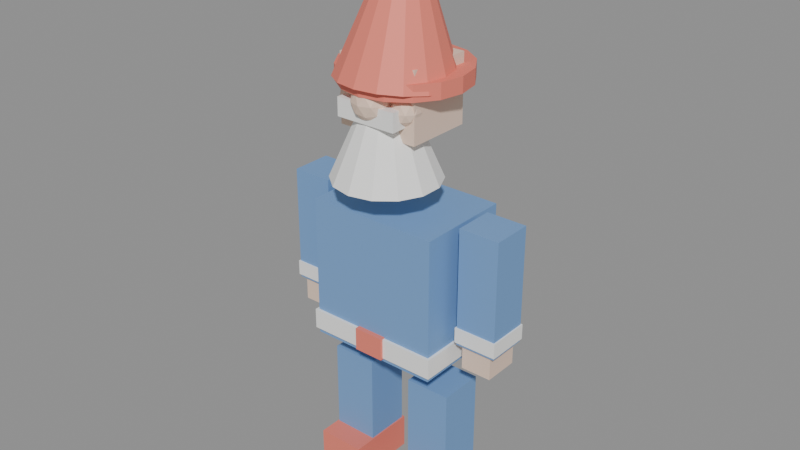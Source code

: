 # Source: garden-gnome.blend  (saved by Blender 5.2.44; exported with 4.5.12 LTS)
import bpy
from mathutils import Matrix  # noqa: F401  (used for matrix-valued properties, if any)

bpy.ops.wm.read_factory_settings(use_empty=True)
scene = bpy.context.scene
scene.name = 'Scene'

# ---- materials (node trees are filled in below, after node groups)
mat_mat_skin = bpy.data.materials.new('MAT_Skin')
mat_mat_white = bpy.data.materials.new('MAT_White')
mat_mat_accent = bpy.data.materials.new('MAT_Accent')
mat_mat_body = bpy.data.materials.new('MAT_Body')

# ---- material node trees
mat_mat_skin.use_nodes = True; mat_mat_skin.node_tree.nodes.clear()
_N = mat_mat_skin.node_tree.nodes; _L = mat_mat_skin.node_tree.links
n0 = _N.new('ShaderNodeBsdfPrincipled'); n0.name = 'Principled BSDF'; n0.location = (-200, 100)
n0.inputs[0].default_value = (0.86, 0.65, 0.52, 1.0)
n0.inputs[1].default_value = 0.05
n0.inputs[2].default_value = 0.65
n0.inputs[10].default_value = 0.005
n1 = _N.new('ShaderNodeOutputMaterial'); n1.name = 'Material Output'; n1.location = (200, 100)
_L.new(n0.outputs[0], n1.inputs[0])
n1.is_active_output = True
mat_mat_white.use_nodes = True; mat_mat_white.node_tree.nodes.clear()
_N = mat_mat_white.node_tree.nodes; _L = mat_mat_white.node_tree.links
n0 = _N.new('ShaderNodeBsdfPrincipled'); n0.name = 'Principled BSDF'; n0.location = (-200, 100)
n0.inputs[0].default_value = (0.92, 0.92, 0.9, 1.0)
n0.inputs[2].default_value = 0.8
n0.inputs[10].default_value = 0.005
n1 = _N.new('ShaderNodeOutputMaterial'); n1.name = 'Material Output'; n1.location = (200, 100)
_L.new(n0.outputs[0], n1.inputs[0])
n1.is_active_output = True
mat_mat_accent.use_nodes = True; mat_mat_accent.node_tree.nodes.clear()
_N = mat_mat_accent.node_tree.nodes; _L = mat_mat_accent.node_tree.links
n0 = _N.new('ShaderNodeBsdfPrincipled'); n0.name = 'Principled BSDF'; n0.location = (-200, 100)
n0.inputs[0].default_value = (0.88, 0.22, 0.16, 1.0)
n0.inputs[1].default_value = 0.05
n0.inputs[2].default_value = 0.6
n0.inputs[10].default_value = 0.005
n1 = _N.new('ShaderNodeOutputMaterial'); n1.name = 'Material Output'; n1.location = (200, 100)
_L.new(n0.outputs[0], n1.inputs[0])
n1.is_active_output = True
mat_mat_body.use_nodes = True; mat_mat_body.node_tree.nodes.clear()
_N = mat_mat_body.node_tree.nodes; _L = mat_mat_body.node_tree.links
n0 = _N.new('ShaderNodeBsdfPrincipled'); n0.name = 'Principled BSDF'; n0.location = (-200, 100)
n0.inputs[0].default_value = (0.18, 0.35, 0.65, 1.0)
n0.inputs[1].default_value = 0.05
n0.inputs[2].default_value = 0.75
n0.inputs[10].default_value = 0.005
n1 = _N.new('ShaderNodeOutputMaterial'); n1.name = 'Material Output'; n1.location = (200, 100)
_L.new(n0.outputs[0], n1.inputs[0])
n1.is_active_output = True

# ---- meshes
me_gnomeface_mesh = bpy.data.meshes.new('GnomeFace_mesh')
me_gnomeface_mesh.from_pydata([(-0.16, -0.13, -0.13), (-0.16, -0.13, 0.13), (-0.16, 0.13, -0.13), (-0.16, 0.13, 0.13), (0.16, -0.13, -0.13), (0.16, -0.13, 0.13), (0.16, 0.13, -0.13), (0.16, 0.13, 0.13)], [], [(0, 1, 3, 2), (2, 3, 7, 6), (6, 7, 5, 4), (4, 5, 1, 0), (2, 6, 4, 0), (7, 3, 1, 5)])
me_gnomeface_mesh.materials.append(mat_mat_skin)
me_gnomeface_mesh.update()
me_gnomenose_mesh = bpy.data.meshes.new('GnomeNose_mesh')
me_gnomenose_mesh.from_pydata([(0.0, 0.0, -0.075), (0.05427, -0.03943, -0.03354), (-0.02073, -0.0638, -0.03354), (-0.06708, 0.0, -0.03354), (-0.02073, 0.0638, -0.03354), (0.05427, 0.03943, -0.03354), (0.02073, -0.0638, 0.03354), (-0.05427, -0.03943, 0.03354), (-0.05427, 0.03943, 0.03354), (0.02073, 0.0638, 0.03354), (0.06708, 0.0, 0.03354), (0.0, 0.0, 0.075), (-0.01218, -0.0375, -0.0638), (0.0319, -0.02318, -0.0638), (0.01972, -0.06068, -0.03943), (0.0638, 0.0, -0.03943), (0.0319, 0.02318, -0.0638), (-0.03943, 0.0, -0.0638), (-0.05161, -0.0375, -0.03943), (-0.01218, 0.0375, -0.0638), (-0.05161, 0.0375, -0.03943), (0.01972, 0.06068, -0.03943), (0.07133, -0.02318, 0.0), (0.07133, 0.02318, 0.0), (0.0, -0.075, 0.0), (0.04408, -0.06068, 0.0), (-0.07133, -0.02318, 0.0), (-0.04408, -0.06068, 0.0), (-0.04408, 0.06068, 0.0), (-0.07133, 0.02318, 0.0), (0.04408, 0.06068, 0.0), (0.0, 0.075, 0.0), (0.05161, -0.0375, 0.03943), (-0.01972, -0.06068, 0.03943), (-0.0638, 0.0, 0.03943), (-0.01972, 0.06068, 0.03943), (0.05161, 0.0375, 0.03943), (0.01218, -0.0375, 0.0638), (0.03943, 0.0, 0.0638), (-0.0319, -0.02318, 0.0638), (-0.0319, 0.02318, 0.0638), (0.01218, 0.0375, 0.0638)], [], [(0, 13, 12), (1, 13, 15), (0, 12, 17), (0, 17, 19), (0, 19, 16), (1, 15, 22), (2, 14, 24), (3, 18, 26), (4, 20, 28), (5, 21, 30), (1, 22, 25), (2, 24, 27), (3, 26, 29), (4, 28, 31), (5, 30, 23), (6, 32, 37), (7, 33, 39), (8, 34, 40), (9, 35, 41), (10, 36, 38), (38, 41, 11), (38, 36, 41), (36, 9, 41), (41, 40, 11), (41, 35, 40), (35, 8, 40), (40, 39, 11), (40, 34, 39), (34, 7, 39), (39, 37, 11), (39, 33, 37), (33, 6, 37), (37, 38, 11), (37, 32, 38), (32, 10, 38), (23, 36, 10), (23, 30, 36), (30, 9, 36), (31, 35, 9), (31, 28, 35), (28, 8, 35), (29, 34, 8), (29, 26, 34), (26, 7, 34), (27, 33, 7), (27, 24, 33), (24, 6, 33), (25, 32, 6), (25, 22, 32), (22, 10, 32), (30, 31, 9), (30, 21, 31), (21, 4, 31), (28, 29, 8), (28, 20, 29), (20, 3, 29), (26, 27, 7), (26, 18, 27), (18, 2, 27), (24, 25, 6), (24, 14, 25), (14, 1, 25), (22, 23, 10), (22, 15, 23), (15, 5, 23), (16, 21, 5), (16, 19, 21), (19, 4, 21), (19, 20, 4), (19, 17, 20), (17, 3, 20), (17, 18, 3), (17, 12, 18), (12, 2, 18), (15, 16, 5), (15, 13, 16), (13, 0, 16), (12, 14, 2), (12, 13, 14), (13, 1, 14)])
me_gnomenose_mesh.materials.append(mat_mat_skin)
me_gnomenose_mesh.update()
me_cheek_l_mesh = bpy.data.meshes.new('Cheek_L_mesh')
me_cheek_l_mesh.from_pydata([(0.0, 0.0, -0.055), (0.0398, -0.02891, -0.0246), (-0.0152, -0.04679, -0.0246), (-0.04919, 0.0, -0.0246), (-0.0152, 0.04679, -0.0246), (0.0398, 0.02891, -0.0246), (0.0152, -0.04679, 0.0246), (-0.0398, -0.02891, 0.0246), (-0.0398, 0.02891, 0.0246), (0.0152, 0.04679, 0.0246), (0.04919, 0.0, 0.0246), (0.0, 0.0, 0.055), (-0.008935, -0.0275, -0.04679), (0.02339, -0.017, -0.04679), (0.01446, -0.0445, -0.02892), (0.04679, 0.0, -0.02892), (0.02339, 0.017, -0.04679), (-0.02892, 0.0, -0.04679), (-0.03785, -0.0275, -0.02892), (-0.008935, 0.0275, -0.04679), (-0.03785, 0.0275, -0.02892), (0.01446, 0.0445, -0.02892), (0.05231, -0.017, 0.0), (0.05231, 0.017, 0.0), (0.0, -0.055, 0.0), (0.03233, -0.0445, 0.0), (-0.05231, -0.017, 0.0), (-0.03233, -0.0445, 0.0), (-0.03233, 0.0445, 0.0), (-0.05231, 0.017, 0.0), (0.03233, 0.0445, 0.0), (0.0, 0.055, 0.0), (0.03785, -0.0275, 0.02892), (-0.01446, -0.0445, 0.02892), (-0.04679, 0.0, 0.02892), (-0.01446, 0.0445, 0.02892), (0.03785, 0.0275, 0.02892), (0.008935, -0.0275, 0.04679), (0.02892, 0.0, 0.04679), (-0.02339, -0.017, 0.04679), (-0.02339, 0.017, 0.04679), (0.008935, 0.0275, 0.04679)], [], [(0, 13, 12), (1, 13, 15), (0, 12, 17), (0, 17, 19), (0, 19, 16), (1, 15, 22), (2, 14, 24), (3, 18, 26), (4, 20, 28), (5, 21, 30), (1, 22, 25), (2, 24, 27), (3, 26, 29), (4, 28, 31), (5, 30, 23), (6, 32, 37), (7, 33, 39), (8, 34, 40), (9, 35, 41), (10, 36, 38), (38, 41, 11), (38, 36, 41), (36, 9, 41), (41, 40, 11), (41, 35, 40), (35, 8, 40), (40, 39, 11), (40, 34, 39), (34, 7, 39), (39, 37, 11), (39, 33, 37), (33, 6, 37), (37, 38, 11), (37, 32, 38), (32, 10, 38), (23, 36, 10), (23, 30, 36), (30, 9, 36), (31, 35, 9), (31, 28, 35), (28, 8, 35), (29, 34, 8), (29, 26, 34), (26, 7, 34), (27, 33, 7), (27, 24, 33), (24, 6, 33), (25, 32, 6), (25, 22, 32), (22, 10, 32), (30, 31, 9), (30, 21, 31), (21, 4, 31), (28, 29, 8), (28, 20, 29), (20, 3, 29), (26, 27, 7), (26, 18, 27), (18, 2, 27), (24, 25, 6), (24, 14, 25), (14, 1, 25), (22, 23, 10), (22, 15, 23), (15, 5, 23), (16, 21, 5), (16, 19, 21), (19, 4, 21), (19, 20, 4), (19, 17, 20), (17, 3, 20), (17, 18, 3), (17, 12, 18), (12, 2, 18), (15, 16, 5), (15, 13, 16), (13, 0, 16), (12, 14, 2), (12, 13, 14), (13, 1, 14)])
me_cheek_l_mesh.materials.append(mat_mat_skin)
me_cheek_l_mesh.update()
me_cheek_r_mesh = bpy.data.meshes.new('Cheek_R_mesh')
me_cheek_r_mesh.from_pydata([(0.0, 0.0, -0.055), (0.0398, -0.02891, -0.0246), (-0.0152, -0.04679, -0.0246), (-0.04919, 0.0, -0.0246), (-0.0152, 0.04679, -0.0246), (0.0398, 0.02891, -0.0246), (0.0152, -0.04679, 0.0246), (-0.0398, -0.02891, 0.0246), (-0.0398, 0.02891, 0.0246), (0.0152, 0.04679, 0.0246), (0.04919, 0.0, 0.0246), (0.0, 0.0, 0.055), (-0.008935, -0.0275, -0.04679), (0.02339, -0.017, -0.04679), (0.01446, -0.0445, -0.02892), (0.04679, 0.0, -0.02892), (0.02339, 0.017, -0.04679), (-0.02892, 0.0, -0.04679), (-0.03785, -0.0275, -0.02892), (-0.008935, 0.0275, -0.04679), (-0.03785, 0.0275, -0.02892), (0.01446, 0.0445, -0.02892), (0.05231, -0.017, 0.0), (0.05231, 0.017, 0.0), (0.0, -0.055, 0.0), (0.03233, -0.0445, 0.0), (-0.05231, -0.017, 0.0), (-0.03233, -0.0445, 0.0), (-0.03233, 0.0445, 0.0), (-0.05231, 0.017, 0.0), (0.03233, 0.0445, 0.0), (0.0, 0.055, 0.0), (0.03785, -0.0275, 0.02892), (-0.01446, -0.0445, 0.02892), (-0.04679, 0.0, 0.02892), (-0.01446, 0.0445, 0.02892), (0.03785, 0.0275, 0.02892), (0.008935, -0.0275, 0.04679), (0.02892, 0.0, 0.04679), (-0.02339, -0.017, 0.04679), (-0.02339, 0.017, 0.04679), (0.008935, 0.0275, 0.04679)], [], [(0, 13, 12), (1, 13, 15), (0, 12, 17), (0, 17, 19), (0, 19, 16), (1, 15, 22), (2, 14, 24), (3, 18, 26), (4, 20, 28), (5, 21, 30), (1, 22, 25), (2, 24, 27), (3, 26, 29), (4, 28, 31), (5, 30, 23), (6, 32, 37), (7, 33, 39), (8, 34, 40), (9, 35, 41), (10, 36, 38), (38, 41, 11), (38, 36, 41), (36, 9, 41), (41, 40, 11), (41, 35, 40), (35, 8, 40), (40, 39, 11), (40, 34, 39), (34, 7, 39), (39, 37, 11), (39, 33, 37), (33, 6, 37), (37, 38, 11), (37, 32, 38), (32, 10, 38), (23, 36, 10), (23, 30, 36), (30, 9, 36), (31, 35, 9), (31, 28, 35), (28, 8, 35), (29, 34, 8), (29, 26, 34), (26, 7, 34), (27, 33, 7), (27, 24, 33), (24, 6, 33), (25, 32, 6), (25, 22, 32), (22, 10, 32), (30, 31, 9), (30, 21, 31), (21, 4, 31), (28, 29, 8), (28, 20, 29), (20, 3, 29), (26, 27, 7), (26, 18, 27), (18, 2, 27), (24, 25, 6), (24, 14, 25), (14, 1, 25), (22, 23, 10), (22, 15, 23), (15, 5, 23), (16, 21, 5), (16, 19, 21), (19, 4, 21), (19, 20, 4), (19, 17, 20), (17, 3, 20), (17, 18, 3), (17, 12, 18), (12, 2, 18), (15, 16, 5), (15, 13, 16), (13, 0, 16), (12, 14, 2), (12, 13, 14), (13, 1, 14)])
me_cheek_r_mesh.materials.append(mat_mat_skin)
me_cheek_r_mesh.update()
me_gnomebeard_mesh = bpy.data.meshes.new('GnomeBeard_mesh')
me_gnomebeard_mesh.from_pydata([(0.0, 0.2, -0.16), (0.0, 0.06, 0.16), (0.08678, 0.1802, -0.16), (0.02603, 0.05406, 0.16), (0.1564, 0.1247, -0.16), (0.04691, 0.03741, 0.16), (0.195, 0.0445, -0.16), (0.0585, 0.01335, 0.16), (0.195, -0.0445, -0.16), (0.0585, -0.01335, 0.16), (0.1564, -0.1247, -0.16), (0.04691, -0.03741, 0.16), (0.08678, -0.1802, -0.16), (0.02603, -0.05406, 0.16), (0.0, -0.2, -0.16), (0.0, -0.06, 0.16), (-0.08678, -0.1802, -0.16), (-0.02603, -0.05406, 0.16), (-0.1564, -0.1247, -0.16), (-0.04691, -0.03741, 0.16), (-0.195, -0.0445, -0.16), (-0.0585, -0.01335, 0.16), (-0.195, 0.0445, -0.16), (-0.0585, 0.01335, 0.16), (-0.1564, 0.1247, -0.16), (-0.04691, 0.03741, 0.16), (-0.08678, 0.1802, -0.16), (-0.02603, 0.05406, 0.16)], [], [(0, 1, 3, 2), (2, 3, 5, 4), (4, 5, 7, 6), (6, 7, 9, 8), (8, 9, 11, 10), (10, 11, 13, 12), (12, 13, 15, 14), (14, 15, 17, 16), (16, 17, 19, 18), (18, 19, 21, 20), (20, 21, 23, 22), (22, 23, 25, 24), (3, 1, 27, 25, 23, 21, 19, 17, 15, 13, 11, 9, 7, 5), (24, 25, 27, 26), (26, 27, 1, 0), (0, 2, 4, 6, 8, 10, 12, 14, 16, 18, 20, 22, 24, 26)])
me_gnomebeard_mesh.materials.append(mat_mat_white)
me_gnomebeard_mesh.update()
me_moustache_mesh = bpy.data.meshes.new('Moustache_mesh')
me_moustache_mesh.from_pydata([(-0.12, -0.05, -0.035), (-0.12, -0.05, 0.035), (-0.12, 0.05, -0.035), (-0.12, 0.05, 0.035), (0.12, -0.05, -0.035), (0.12, -0.05, 0.035), (0.12, 0.05, -0.035), (0.12, 0.05, 0.035)], [], [(0, 1, 3, 2), (2, 3, 7, 6), (6, 7, 5, 4), (4, 5, 1, 0), (2, 6, 4, 0), (7, 3, 1, 5)])
me_moustache_mesh.materials.append(mat_mat_white)
me_moustache_mesh.update()
me_gnomehatbrim_mesh = bpy.data.meshes.new('GnomeHatBrim_mesh')
me_gnomehatbrim_mesh.from_pydata([(0.0, 0.24, -0.03), (0.0, 0.24, 0.03), (0.09184, 0.2217, -0.03), (0.09184, 0.2217, 0.03), (0.1697, 0.1697, -0.03), (0.1697, 0.1697, 0.03), (0.2217, 0.09184, -0.03), (0.2217, 0.09184, 0.03), (0.24, 0.0, -0.03), (0.24, 0.0, 0.03), (0.2217, -0.09184, -0.03), (0.2217, -0.09184, 0.03), (0.1697, -0.1697, -0.03), (0.1697, -0.1697, 0.03), (0.09184, -0.2217, -0.03), (0.09184, -0.2217, 0.03), (0.0, -0.24, -0.03), (0.0, -0.24, 0.03), (-0.09184, -0.2217, -0.03), (-0.09184, -0.2217, 0.03), (-0.1697, -0.1697, -0.03), (-0.1697, -0.1697, 0.03), (-0.2217, -0.09184, -0.03), (-0.2217, -0.09184, 0.03), (-0.24, 0.0, -0.03), (-0.24, 0.0, 0.03), (-0.2217, 0.09184, -0.03), (-0.2217, 0.09184, 0.03), (-0.1697, 0.1697, -0.03), (-0.1697, 0.1697, 0.03), (-0.09184, 0.2217, -0.03), (-0.09184, 0.2217, 0.03)], [], [(0, 1, 3, 2), (2, 3, 5, 4), (4, 5, 7, 6), (6, 7, 9, 8), (8, 9, 11, 10), (10, 11, 13, 12), (12, 13, 15, 14), (14, 15, 17, 16), (16, 17, 19, 18), (18, 19, 21, 20), (20, 21, 23, 22), (22, 23, 25, 24), (24, 25, 27, 26), (26, 27, 29, 28), (3, 1, 31, 29, 27, 25, 23, 21, 19, 17, 15, 13, 11, 9, 7, 5), (28, 29, 31, 30), (30, 31, 1, 0), (0, 2, 4, 6, 8, 10, 12, 14, 16, 18, 20, 22, 24, 26, 28, 30)])
me_gnomehatbrim_mesh.materials.append(mat_mat_accent)
me_gnomehatbrim_mesh.update()
me_gnomehatcone_mesh = bpy.data.meshes.new('GnomeHatCone_mesh')
me_gnomehatcone_mesh.from_pydata([(0.0, 0.22, -0.26), (0.0, 0.025, 0.26), (0.08419, 0.2033, -0.26), (0.009567, 0.0231, 0.26), (0.1556, 0.1556, -0.26), (0.01768, 0.01768, 0.26), (0.2033, 0.08419, -0.26), (0.0231, 0.009567, 0.26), (0.22, 0.0, -0.26), (0.025, 0.0, 0.26), (0.2033, -0.08419, -0.26), (0.0231, -0.009567, 0.26), (0.1556, -0.1556, -0.26), (0.01768, -0.01768, 0.26), (0.08419, -0.2033, -0.26), (0.009567, -0.0231, 0.26), (0.0, -0.22, -0.26), (0.0, -0.025, 0.26), (-0.08419, -0.2033, -0.26), (-0.009567, -0.0231, 0.26), (-0.1556, -0.1556, -0.26), (-0.01768, -0.01768, 0.26), (-0.2033, -0.08419, -0.26), (-0.0231, -0.009567, 0.26), (-0.22, 0.0, -0.26), (-0.025, 0.0, 0.26), (-0.2033, 0.08419, -0.26), (-0.0231, 0.009567, 0.26), (-0.1556, 0.1556, -0.26), (-0.01768, 0.01768, 0.26), (-0.08419, 0.2033, -0.26), (-0.009567, 0.0231, 0.26)], [], [(0, 1, 3, 2), (2, 3, 5, 4), (4, 5, 7, 6), (6, 7, 9, 8), (8, 9, 11, 10), (10, 11, 13, 12), (12, 13, 15, 14), (14, 15, 17, 16), (16, 17, 19, 18), (18, 19, 21, 20), (20, 21, 23, 22), (22, 23, 25, 24), (24, 25, 27, 26), (26, 27, 29, 28), (3, 1, 31, 29, 27, 25, 23, 21, 19, 17, 15, 13, 11, 9, 7, 5), (28, 29, 31, 30), (30, 31, 1, 0), (0, 2, 4, 6, 8, 10, 12, 14, 16, 18, 20, 22, 24, 26, 28, 30)])
me_gnomehatcone_mesh.materials.append(mat_mat_accent)
me_gnomehatcone_mesh.update()
me_tunictorso_mesh = bpy.data.meshes.new('TunicTorso_mesh')
me_tunictorso_mesh.from_pydata([(-0.26, -0.19, -0.28), (-0.26, -0.19, 0.28), (-0.26, 0.19, -0.28), (-0.26, 0.19, 0.28), (0.26, -0.19, -0.28), (0.26, -0.19, 0.28), (0.26, 0.19, -0.28), (0.26, 0.19, 0.28)], [], [(0, 1, 3, 2), (2, 3, 7, 6), (6, 7, 5, 4), (4, 5, 1, 0), (2, 6, 4, 0), (7, 3, 1, 5)])
me_tunictorso_mesh.materials.append(mat_mat_body)
me_tunictorso_mesh.update()
me_gnomebelt_mesh = bpy.data.meshes.new('GnomeBelt_mesh')
me_gnomebelt_mesh.from_pydata([(-0.27, -0.2, -0.04), (-0.27, -0.2, 0.04), (-0.27, 0.2, -0.04), (-0.27, 0.2, 0.04), (0.27, -0.2, -0.04), (0.27, -0.2, 0.04), (0.27, 0.2, -0.04), (0.27, 0.2, 0.04)], [], [(0, 1, 3, 2), (2, 3, 7, 6), (6, 7, 5, 4), (4, 5, 1, 0), (2, 6, 4, 0), (7, 3, 1, 5)])
me_gnomebelt_mesh.materials.append(mat_mat_white)
me_gnomebelt_mesh.update()
me_gnomebuckle_mesh = bpy.data.meshes.new('GnomeBuckle_mesh')
me_gnomebuckle_mesh.from_pydata([(-0.06, -0.21, -0.045), (-0.06, -0.21, 0.045), (-0.06, 0.21, -0.045), (-0.06, 0.21, 0.045), (0.06, -0.21, -0.045), (0.06, -0.21, 0.045), (0.06, 0.21, -0.045), (0.06, 0.21, 0.045)], [], [(0, 1, 3, 2), (2, 3, 7, 6), (6, 7, 5, 4), (4, 5, 1, 0), (2, 6, 4, 0), (7, 3, 1, 5)])
me_gnomebuckle_mesh.materials.append(mat_mat_accent)
me_gnomebuckle_mesh.update()
me_sleeve_l_mesh = bpy.data.meshes.new('Sleeve_L_mesh')
me_sleeve_l_mesh.from_pydata([(-0.08, -0.08, -0.23), (-0.08, -0.08, 0.23), (-0.08, 0.08, -0.23), (-0.08, 0.08, 0.23), (0.08, -0.08, -0.23), (0.08, -0.08, 0.23), (0.08, 0.08, -0.23), (0.08, 0.08, 0.23)], [], [(0, 1, 3, 2), (2, 3, 7, 6), (6, 7, 5, 4), (4, 5, 1, 0), (2, 6, 4, 0), (7, 3, 1, 5)])
me_sleeve_l_mesh.materials.append(mat_mat_body)
me_sleeve_l_mesh.update()
me_cuff_l_mesh = bpy.data.meshes.new('Cuff_L_mesh')
me_cuff_l_mesh.from_pydata([(-0.085, -0.085, -0.03), (-0.085, -0.085, 0.03), (-0.085, 0.085, -0.03), (-0.085, 0.085, 0.03), (0.085, -0.085, -0.03), (0.085, -0.085, 0.03), (0.085, 0.085, -0.03), (0.085, 0.085, 0.03)], [], [(0, 1, 3, 2), (2, 3, 7, 6), (6, 7, 5, 4), (4, 5, 1, 0), (2, 6, 4, 0), (7, 3, 1, 5)])
me_cuff_l_mesh.materials.append(mat_mat_white)
me_cuff_l_mesh.update()
me_hand_l_mesh = bpy.data.meshes.new('Hand_L_mesh')
me_hand_l_mesh.from_pydata([(-0.06, -0.07, -0.055), (-0.06, -0.07, 0.055), (-0.06, 0.07, -0.055), (-0.06, 0.07, 0.055), (0.06, -0.07, -0.055), (0.06, -0.07, 0.055), (0.06, 0.07, -0.055), (0.06, 0.07, 0.055)], [], [(0, 1, 3, 2), (2, 3, 7, 6), (6, 7, 5, 4), (4, 5, 1, 0), (2, 6, 4, 0), (7, 3, 1, 5)])
me_hand_l_mesh.materials.append(mat_mat_skin)
me_hand_l_mesh.update()
me_sleeve_r_mesh = bpy.data.meshes.new('Sleeve_R_mesh')
me_sleeve_r_mesh.from_pydata([(-0.08, -0.08, -0.23), (-0.08, -0.08, 0.23), (-0.08, 0.08, -0.23), (-0.08, 0.08, 0.23), (0.08, -0.08, -0.23), (0.08, -0.08, 0.23), (0.08, 0.08, -0.23), (0.08, 0.08, 0.23)], [], [(0, 1, 3, 2), (2, 3, 7, 6), (6, 7, 5, 4), (4, 5, 1, 0), (2, 6, 4, 0), (7, 3, 1, 5)])
me_sleeve_r_mesh.materials.append(mat_mat_body)
me_sleeve_r_mesh.update()
me_cuff_r_mesh = bpy.data.meshes.new('Cuff_R_mesh')
me_cuff_r_mesh.from_pydata([(-0.085, -0.085, -0.03), (-0.085, -0.085, 0.03), (-0.085, 0.085, -0.03), (-0.085, 0.085, 0.03), (0.085, -0.085, -0.03), (0.085, -0.085, 0.03), (0.085, 0.085, -0.03), (0.085, 0.085, 0.03)], [], [(0, 1, 3, 2), (2, 3, 7, 6), (6, 7, 5, 4), (4, 5, 1, 0), (2, 6, 4, 0), (7, 3, 1, 5)])
me_cuff_r_mesh.materials.append(mat_mat_white)
me_cuff_r_mesh.update()
me_hand_r_mesh = bpy.data.meshes.new('Hand_R_mesh')
me_hand_r_mesh.from_pydata([(-0.06, -0.07, -0.055), (-0.06, -0.07, 0.055), (-0.06, 0.07, -0.055), (-0.06, 0.07, 0.055), (0.06, -0.07, -0.055), (0.06, -0.07, 0.055), (0.06, 0.07, -0.055), (0.06, 0.07, 0.055)], [], [(0, 1, 3, 2), (2, 3, 7, 6), (6, 7, 5, 4), (4, 5, 1, 0), (2, 6, 4, 0), (7, 3, 1, 5)])
me_hand_r_mesh.materials.append(mat_mat_skin)
me_hand_r_mesh.update()
me_pants_l_mesh = bpy.data.meshes.new('Pants_L_mesh')
me_pants_l_mesh.from_pydata([(-0.09, -0.09, -0.21), (-0.09, -0.09, 0.21), (-0.09, 0.09, -0.21), (-0.09, 0.09, 0.21), (0.09, -0.09, -0.21), (0.09, -0.09, 0.21), (0.09, 0.09, -0.21), (0.09, 0.09, 0.21)], [], [(0, 1, 3, 2), (2, 3, 7, 6), (6, 7, 5, 4), (4, 5, 1, 0), (2, 6, 4, 0), (7, 3, 1, 5)])
me_pants_l_mesh.materials.append(mat_mat_body)
me_pants_l_mesh.update()
me_boot_l_mesh = bpy.data.meshes.new('Boot_L_mesh')
me_boot_l_mesh.from_pydata([(-0.095, -0.14, -0.07), (-0.095, -0.14, 0.07), (-0.095, 0.14, -0.07), (-0.095, 0.14, 0.07), (0.095, -0.14, -0.07), (0.095, -0.14, 0.07), (0.095, 0.14, -0.07), (0.095, 0.14, 0.07)], [], [(0, 1, 3, 2), (2, 3, 7, 6), (6, 7, 5, 4), (4, 5, 1, 0), (2, 6, 4, 0), (7, 3, 1, 5)])
me_boot_l_mesh.materials.append(mat_mat_accent)
me_boot_l_mesh.update()
me_pants_r_mesh = bpy.data.meshes.new('Pants_R_mesh')
me_pants_r_mesh.from_pydata([(-0.09, -0.09, -0.21), (-0.09, -0.09, 0.21), (-0.09, 0.09, -0.21), (-0.09, 0.09, 0.21), (0.09, -0.09, -0.21), (0.09, -0.09, 0.21), (0.09, 0.09, -0.21), (0.09, 0.09, 0.21)], [], [(0, 1, 3, 2), (2, 3, 7, 6), (6, 7, 5, 4), (4, 5, 1, 0), (2, 6, 4, 0), (7, 3, 1, 5)])
me_pants_r_mesh.materials.append(mat_mat_body)
me_pants_r_mesh.update()
me_boot_r_mesh = bpy.data.meshes.new('Boot_R_mesh')
me_boot_r_mesh.from_pydata([(-0.095, -0.14, -0.07), (-0.095, -0.14, 0.07), (-0.095, 0.14, -0.07), (-0.095, 0.14, 0.07), (0.095, -0.14, -0.07), (0.095, -0.14, 0.07), (0.095, 0.14, -0.07), (0.095, 0.14, 0.07)], [], [(0, 1, 3, 2), (2, 3, 7, 6), (6, 7, 5, 4), (4, 5, 1, 0), (2, 6, 4, 0), (7, 3, 1, 5)])
me_boot_r_mesh.materials.append(mat_mat_accent)
me_boot_r_mesh.update()

# ---- objects
ob_ava_garden_gnome_root = bpy.data.objects.new('AVA_garden-gnome_ROOT', None)
ob_al_rig = bpy.data.objects.new('AL_Rig', None)
ob_al_root = bpy.data.objects.new('AL_Root', None)
ob_al_head = bpy.data.objects.new('AL_Head', None)
ob_al_arm_l = bpy.data.objects.new('AL_Arm_L', None)
ob_al_arm_r = bpy.data.objects.new('AL_Arm_R', None)
ob_al_leg_l = bpy.data.objects.new('AL_Leg_L', None)
ob_al_leg_r = bpy.data.objects.new('AL_Leg_R', None)
ob_gnomeface = bpy.data.objects.new('GnomeFace', me_gnomeface_mesh)
ob_gnomenose = bpy.data.objects.new('GnomeNose', me_gnomenose_mesh)
ob_cheek_l = bpy.data.objects.new('Cheek_L', me_cheek_l_mesh)
ob_cheek_r = bpy.data.objects.new('Cheek_R', me_cheek_r_mesh)
ob_gnomebeard = bpy.data.objects.new('GnomeBeard', me_gnomebeard_mesh)
ob_moustache = bpy.data.objects.new('Moustache', me_moustache_mesh)
ob_gnomehatbrim = bpy.data.objects.new('GnomeHatBrim', me_gnomehatbrim_mesh)
ob_gnomehatcone = bpy.data.objects.new('GnomeHatCone', me_gnomehatcone_mesh)
ob_tunictorso = bpy.data.objects.new('TunicTorso', me_tunictorso_mesh)
ob_gnomebelt = bpy.data.objects.new('GnomeBelt', me_gnomebelt_mesh)
ob_gnomebuckle = bpy.data.objects.new('GnomeBuckle', me_gnomebuckle_mesh)
ob_sleeve_l = bpy.data.objects.new('Sleeve_L', me_sleeve_l_mesh)
ob_cuff_l = bpy.data.objects.new('Cuff_L', me_cuff_l_mesh)
ob_hand_l = bpy.data.objects.new('Hand_L', me_hand_l_mesh)
ob_sleeve_r = bpy.data.objects.new('Sleeve_R', me_sleeve_r_mesh)
ob_cuff_r = bpy.data.objects.new('Cuff_R', me_cuff_r_mesh)
ob_hand_r = bpy.data.objects.new('Hand_R', me_hand_r_mesh)
ob_pants_l = bpy.data.objects.new('Pants_L', me_pants_l_mesh)
ob_boot_l = bpy.data.objects.new('Boot_L', me_boot_l_mesh)
ob_pants_r = bpy.data.objects.new('Pants_R', me_pants_r_mesh)
ob_boot_r = bpy.data.objects.new('Boot_R', me_boot_r_mesh)

# ---- transforms, parenting, visibility, modifiers, constraints
ob_ava_garden_gnome_root.location = (0.0, 0.0, 0.0)
ob_al_rig.parent = ob_ava_garden_gnome_root
ob_al_rig.location = (0.0, 0.0, 0.0)
ob_al_root.parent = ob_al_rig
ob_al_root.location = (0.0, 0.0, 0.9)
ob_al_head.parent = ob_al_rig
ob_al_head.location = (0.0, 0.0, 1.45)
ob_al_arm_l.parent = ob_al_rig
ob_al_arm_l.location = (-0.38, 0.0, 1.2)
ob_al_arm_r.parent = ob_al_rig
ob_al_arm_r.location = (0.38, 0.0, 1.2)
ob_al_leg_l.parent = ob_al_rig
ob_al_leg_l.location = (-0.18, 0.0, 0.5)
ob_al_leg_r.parent = ob_al_rig
ob_al_leg_r.location = (0.18, 0.0, 0.5)
ob_gnomeface.parent = ob_al_head
ob_gnomeface.location = (0.0, -0.02, 0.16)
ob_gnomenose.parent = ob_al_head
ob_gnomenose.location = (0.0, -0.17, 0.16)
ob_cheek_l.parent = ob_al_head
ob_cheek_l.location = (-0.11, -0.13, 0.14)
ob_cheek_r.parent = ob_al_head
ob_cheek_r.location = (0.11, -0.13, 0.14)
ob_gnomebeard.parent = ob_al_head
ob_gnomebeard.location = (0.0, -0.1, 0.02)
ob_moustache.parent = ob_al_head
ob_moustache.location = (0.0, -0.16, 0.12)
ob_gnomehatbrim.parent = ob_al_head
ob_gnomehatbrim.location = (0.0, 0.0, 0.22)
ob_gnomehatcone.parent = ob_al_head
ob_gnomehatcone.location = (0.0, -0.02, 0.46)
ob_gnomehatcone.rotation_euler = (-0.1, 0.0, 0.0)
ob_tunictorso.parent = ob_al_root
ob_tunictorso.location = (0.0, 0.0, 0.0)
ob_gnomebelt.parent = ob_al_root
ob_gnomebelt.location = (0.0, 0.0, -0.22)
ob_gnomebuckle.parent = ob_al_root
ob_gnomebuckle.location = (0.0, 0.0, -0.22)
ob_sleeve_l.parent = ob_al_arm_l
ob_sleeve_l.location = (0.0, 0.0, -0.23)
ob_cuff_l.parent = ob_al_arm_l
ob_cuff_l.location = (0.0, 0.0, -0.42)
ob_hand_l.parent = ob_al_arm_l
ob_hand_l.location = (0.0, 0.0, -0.5)
ob_sleeve_r.parent = ob_al_arm_r
ob_sleeve_r.location = (0.0, 0.0, -0.23)
ob_cuff_r.parent = ob_al_arm_r
ob_cuff_r.location = (0.0, 0.0, -0.42)
ob_hand_r.parent = ob_al_arm_r
ob_hand_r.location = (0.0, 0.0, -0.5)
ob_pants_l.parent = ob_al_leg_l
ob_pants_l.location = (0.0, 0.0, -0.21)
ob_boot_l.parent = ob_al_leg_l
ob_boot_l.location = (0.0, -0.04, -0.43)
ob_pants_r.parent = ob_al_leg_r
ob_pants_r.location = (0.0, 0.0, -0.21)
ob_boot_r.parent = ob_al_leg_r
ob_boot_r.location = (0.0, -0.04, -0.43)

# ---- collection membership
scene.collection.objects.link(ob_ava_garden_gnome_root)
scene.collection.objects.link(ob_al_rig)
scene.collection.objects.link(ob_al_root)
scene.collection.objects.link(ob_al_head)
scene.collection.objects.link(ob_al_arm_l)
scene.collection.objects.link(ob_al_arm_r)
scene.collection.objects.link(ob_al_leg_l)
scene.collection.objects.link(ob_al_leg_r)
scene.collection.objects.link(ob_gnomeface)
scene.collection.objects.link(ob_gnomenose)
scene.collection.objects.link(ob_cheek_l)
scene.collection.objects.link(ob_cheek_r)
scene.collection.objects.link(ob_gnomebeard)
scene.collection.objects.link(ob_moustache)
scene.collection.objects.link(ob_gnomehatbrim)
scene.collection.objects.link(ob_gnomehatcone)
scene.collection.objects.link(ob_tunictorso)
scene.collection.objects.link(ob_gnomebelt)
scene.collection.objects.link(ob_gnomebuckle)
scene.collection.objects.link(ob_sleeve_l)
scene.collection.objects.link(ob_cuff_l)
scene.collection.objects.link(ob_hand_l)
scene.collection.objects.link(ob_sleeve_r)
scene.collection.objects.link(ob_cuff_r)
scene.collection.objects.link(ob_hand_r)
scene.collection.objects.link(ob_pants_l)
scene.collection.objects.link(ob_boot_l)
scene.collection.objects.link(ob_pants_r)
scene.collection.objects.link(ob_boot_r)

# ---- scene / render settings (as saved in the file)
scene.frame_start = 1; scene.frame_end = 250; scene.frame_set(1)
scene.render.engine = 'BLENDER_EEVEE_NEXT'
scene.render.bake_bias = 0.0
scene.render.bake_samples = 0
scene.render.compositor_device = 'GPU'
scene.eevee.use_volume_custom_range = False
scene.eevee.fast_gi_thickness_near = 0.1
scene.eevee.fast_gi_thickness_far = 0.0
scene.eevee.ray_tracing_options.screen_trace_thickness = 0.1
bpy.context.view_layer.update()

# ---- added for rendering (the .blend has no active camera and no usable light): camera, sun + grey world if the file has none
cam_auto = bpy.data.cameras.new('AutoCamera')
cam_auto.lens = 50.0
cam_auto.sensor_width = 36.0
cam_auto.clip_end = 1000.0
ob_auto_camera = bpy.data.objects.new('AutoCamera', cam_auto)
scene.collection.objects.link(ob_auto_camera)
ob_auto_camera.location = (2.25791, -2.73949, 2.90166)
ob_auto_camera.rotation_euler = (1.09748, -7.21219e-08, 0.694738)
scene.camera = ob_auto_camera
light_auto_sun = bpy.data.lights.new('AutoSun', 'SUN')
light_auto_sun.energy = 3.0
light_auto_sun.angle = 0.0523599
ob_auto_sun = bpy.data.objects.new('AutoSun', light_auto_sun)
scene.collection.objects.link(ob_auto_sun)
ob_auto_sun.rotation_euler = (0.872665, 0.174533, 0.523599)
if scene.world is None:
    world_auto = bpy.data.worlds.new('AutoWorld')
    world_auto.color = (0.3, 0.3, 0.3)
    scene.world = world_auto
bpy.context.view_layer.update()
